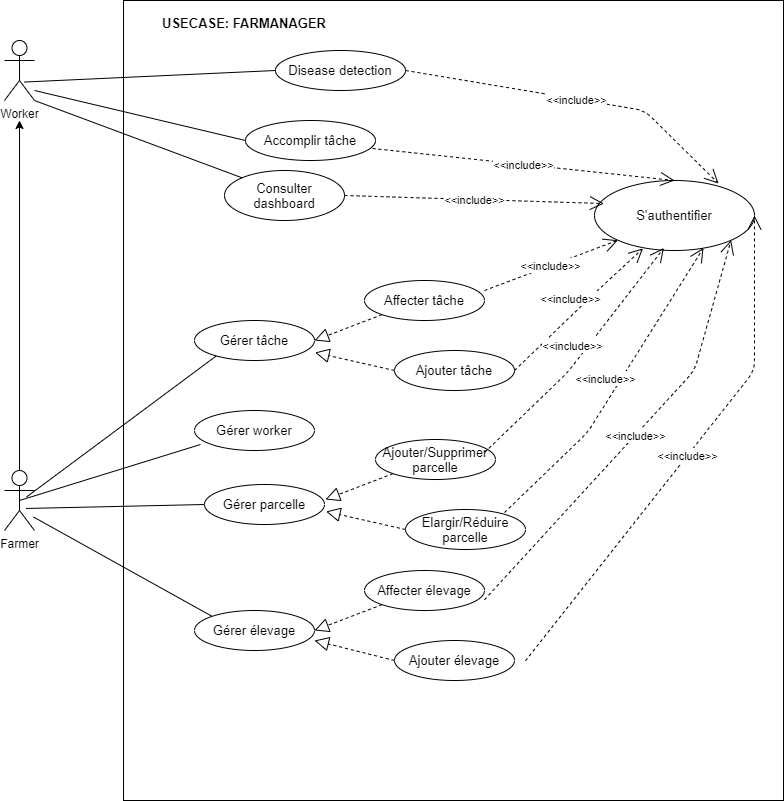

The diagram above was exported from draw.io. Its source (the exported page's mxGraphModel, read from the mxfile embedded in the PNG):
<mxGraphModel dx="1002" dy="715" grid="1" gridSize="10" guides="1" tooltips="1" connect="1" arrows="1" fold="1" page="1" pageScale="1" pageWidth="827" pageHeight="1169" math="0" shadow="0">
  <root>
    <mxCell id="Euj8By-i6uyTLAqahTcx-0" />
    <mxCell id="Euj8By-i6uyTLAqahTcx-1" parent="Euj8By-i6uyTLAqahTcx-0" />
    <mxCell id="zAOso1Ht3DFfkF-GcKLt-0" value="Worker" style="shape=umlActor;verticalLabelPosition=bottom;labelBackgroundColor=#ffffff;verticalAlign=top;html=1;" parent="Euj8By-i6uyTLAqahTcx-1" vertex="1">
      <mxGeometry x="20" y="120" width="30" height="60" as="geometry" />
    </mxCell>
    <mxCell id="IM8Mw9r5HeHndif8hr8z-3" value="" style="edgeStyle=orthogonalEdgeStyle;rounded=0;orthogonalLoop=1;jettySize=auto;html=1;fontSize=13;" edge="1" parent="Euj8By-i6uyTLAqahTcx-1" source="zAOso1Ht3DFfkF-GcKLt-1">
      <mxGeometry relative="1" as="geometry">
        <mxPoint x="35" y="200" as="targetPoint" />
      </mxGeometry>
    </mxCell>
    <mxCell id="zAOso1Ht3DFfkF-GcKLt-1" value="Farmer" style="shape=umlActor;verticalLabelPosition=bottom;labelBackgroundColor=#ffffff;verticalAlign=top;html=1;" parent="Euj8By-i6uyTLAqahTcx-1" vertex="1">
      <mxGeometry x="20" y="550" width="30" height="60" as="geometry" />
    </mxCell>
    <mxCell id="2uumyRsFhGj1ZEgcceEJ-4" value="" style="rounded=0;whiteSpace=wrap;html=1;" vertex="1" parent="Euj8By-i6uyTLAqahTcx-1">
      <mxGeometry x="139" y="80" width="660" height="800" as="geometry" />
    </mxCell>
    <mxCell id="IM8Mw9r5HeHndif8hr8z-0" value="USECASE: FARMANAGER" style="text;align=center;fontStyle=1;verticalAlign=middle;spacingLeft=3;spacingRight=3;strokeColor=none;rotatable=0;points=[[0,0.5],[1,0.5]];portConstraint=eastwest;fontSize=13;" vertex="1" parent="Euj8By-i6uyTLAqahTcx-1">
      <mxGeometry x="220" y="84" width="80" height="36" as="geometry" />
    </mxCell>
    <mxCell id="IM8Mw9r5HeHndif8hr8z-1" value="S'authentifier" style="ellipse;whiteSpace=wrap;html=1;align=center;fontSize=13;" vertex="1" parent="Euj8By-i6uyTLAqahTcx-1">
      <mxGeometry x="610" y="260" width="160" height="70" as="geometry" />
    </mxCell>
    <mxCell id="IM8Mw9r5HeHndif8hr8z-4" value="Accomplir tâche" style="ellipse;whiteSpace=wrap;html=1;align=center;fontSize=13;" vertex="1" parent="Euj8By-i6uyTLAqahTcx-1">
      <mxGeometry x="261" y="200" width="130" height="40" as="geometry" />
    </mxCell>
    <mxCell id="IM8Mw9r5HeHndif8hr8z-5" value="Consulter dashboard" style="ellipse;whiteSpace=wrap;html=1;align=center;fontSize=13;" vertex="1" parent="Euj8By-i6uyTLAqahTcx-1">
      <mxGeometry x="240" y="250" width="120" height="50" as="geometry" />
    </mxCell>
    <mxCell id="IM8Mw9r5HeHndif8hr8z-6" value="Affecter tâche" style="ellipse;whiteSpace=wrap;html=1;align=center;fontSize=13;" vertex="1" parent="Euj8By-i6uyTLAqahTcx-1">
      <mxGeometry x="380" y="360" width="120" height="40" as="geometry" />
    </mxCell>
    <mxCell id="IM8Mw9r5HeHndif8hr8z-7" value="Ajouter tâche" style="ellipse;whiteSpace=wrap;html=1;align=center;fontSize=13;" vertex="1" parent="Euj8By-i6uyTLAqahTcx-1">
      <mxGeometry x="410" y="430" width="120" height="40" as="geometry" />
    </mxCell>
    <mxCell id="IM8Mw9r5HeHndif8hr8z-8" value="" style="endArrow=none;html=1;fontSize=13;entryX=0;entryY=0;entryDx=0;entryDy=0;exitX=0.967;exitY=0.775;exitDx=0;exitDy=0;exitPerimeter=0;" edge="1" parent="Euj8By-i6uyTLAqahTcx-1" source="zAOso1Ht3DFfkF-GcKLt-1" target="H_hJJzwdXJP2I656tTvM-1">
      <mxGeometry width="50" height="50" relative="1" as="geometry">
        <mxPoint x="60" y="420" as="sourcePoint" />
        <mxPoint x="110" y="470" as="targetPoint" />
      </mxGeometry>
    </mxCell>
    <mxCell id="IM8Mw9r5HeHndif8hr8z-9" value="" style="endArrow=none;html=1;fontSize=13;exitX=0.733;exitY=0.442;exitDx=0;exitDy=0;exitPerimeter=0;" edge="1" parent="Euj8By-i6uyTLAqahTcx-1" source="zAOso1Ht3DFfkF-GcKLt-1">
      <mxGeometry width="50" height="50" relative="1" as="geometry">
        <mxPoint x="66" y="420" as="sourcePoint" />
        <mxPoint x="266" y="410" as="targetPoint" />
      </mxGeometry>
    </mxCell>
    <mxCell id="IM8Mw9r5HeHndif8hr8z-10" value="&lt;font style=&quot;font-size: 11px&quot;&gt;&amp;lt;&amp;lt;include&amp;gt;&amp;gt;&lt;/font&gt;" style="endArrow=open;endSize=12;dashed=1;html=1;fontSize=13;exitX=1;exitY=0.5;exitDx=0;exitDy=0;entryX=0.303;entryY=0.971;entryDx=0;entryDy=0;entryPerimeter=0;" edge="1" parent="Euj8By-i6uyTLAqahTcx-1" source="IM8Mw9r5HeHndif8hr8z-7" target="IM8Mw9r5HeHndif8hr8z-1">
      <mxGeometry x="0.0273" y="12" width="160" relative="1" as="geometry">
        <mxPoint x="380" y="264.5" as="sourcePoint" />
        <mxPoint x="660" y="300" as="targetPoint" />
        <Array as="points">
          <mxPoint x="613" y="370" />
        </Array>
        <mxPoint x="-1" as="offset" />
      </mxGeometry>
    </mxCell>
    <mxCell id="IM8Mw9r5HeHndif8hr8z-11" value="&lt;font style=&quot;font-size: 11px&quot;&gt;&amp;lt;&amp;lt;include&amp;gt;&amp;gt;&lt;/font&gt;" style="endArrow=open;endSize=12;dashed=1;html=1;fontSize=13;entryX=0;entryY=1;entryDx=0;entryDy=0;" edge="1" parent="Euj8By-i6uyTLAqahTcx-1" target="IM8Mw9r5HeHndif8hr8z-1">
      <mxGeometry width="160" relative="1" as="geometry">
        <mxPoint x="500" y="370" as="sourcePoint" />
        <mxPoint x="570" y="320" as="targetPoint" />
      </mxGeometry>
    </mxCell>
    <mxCell id="H_hJJzwdXJP2I656tTvM-0" value="Gérer tâche&lt;span style=&quot;color: rgba(0 , 0 , 0 , 0) ; font-family: monospace ; font-size: 0px ; white-space: nowrap&quot;&gt;%3CmxGraphModel%3E%3Croot%3E%3CmxCell%20id%3D%220%22%2F%3E%3CmxCell%20id%3D%221%22%20parent%3D%220%22%2F%3E%3CmxCell%20id%3D%222%22%20value%3D%22Ajouter%20t%C3%A2che%22%20style%3D%22ellipse%3BwhiteSpace%3Dwrap%3Bhtml%3D1%3Balign%3Dcenter%3BfontSize%3D13%3B%22%20vertex%3D%221%22%20parent%3D%221%22%3E%3CmxGeometry%20x%3D%22240%22%20y%3D%22510%22%20width%3D%22120%22%20height%3D%2240%22%20as%3D%22geometry%22%2F%3E%3C%2FmxCell%3E%3C%2Froot%3E%3C%2FmxGraphModel%&lt;/span&gt;" style="ellipse;whiteSpace=wrap;html=1;align=center;fontSize=13;" vertex="1" parent="Euj8By-i6uyTLAqahTcx-1">
      <mxGeometry x="210" y="400" width="120" height="40" as="geometry" />
    </mxCell>
    <mxCell id="H_hJJzwdXJP2I656tTvM-1" value="Gérer élevage&lt;span style=&quot;color: rgba(0 , 0 , 0 , 0) ; font-family: monospace ; font-size: 0px ; white-space: nowrap&quot;&gt;%3CmxGraphModel%3E%3Croot%3E%3CmxCell%20id%3D%220%22%2F%3E%3CmxCell%20id%3D%221%22%20parent%3D%220%22%2F%3E%3CmxCell%20id%3D%222%22%20value%3D%22Ajouter%20t%C3%A2che%22%20style%3D%22ellipse%3BwhiteSpace%3Dwrap%3Bhtml%3D1%3Balign%3Dcenter%3BfontSize%3D13%3B%22%20vertex%3D%221%22%20parent%3D%221%22%3E%3CmxGeometry%20x%3D%22240%22%20y%3D%22510%22%20width%3D%22120%22%20height%3D%2240%22%20as%3D%22geometry%22%2F%3E%3C%2FmxCell%3E%3C%2Froot%3E%3C%2FmxGraphModel%3&lt;/span&gt;" style="ellipse;whiteSpace=wrap;html=1;align=center;fontSize=13;" vertex="1" parent="Euj8By-i6uyTLAqahTcx-1">
      <mxGeometry x="210" y="690" width="120" height="40" as="geometry" />
    </mxCell>
    <mxCell id="H_hJJzwdXJP2I656tTvM-2" value="Gérer parcelle&lt;span style=&quot;color: rgba(0 , 0 , 0 , 0) ; font-family: monospace ; font-size: 0px ; white-space: nowrap&quot;&gt;%3CmxGraphModel%3E%3Croot%3E%3CmxCell%20id%3D%220%22%2F%3E%3CmxCell%20id%3D%221%22%20parent%3D%220%22%2F%3E%3CmxCell%20id%3D%222%22%20value%3D%22Ajouter%20t%C3%A2che%22%20style%3D%22ellipse%3BwhiteSpace%3Dwrap%3Bhtml%3D1%3Balign%3Dcenter%3BfontSize%3D13%3B%22%20vertex%3D%221%22%20parent%3D%221%22%3E%3CmxGeometry%20x%3D%22240%22%20y%3D%22510%22%20width%3D%22120%22%20height%3D%2240%22%20as%3D%22geometry%22%2F%3E%3C%2FmxCell%3E%3C%2Froot%3E%3C%2FmxGraphModel%3&lt;/span&gt;" style="ellipse;whiteSpace=wrap;html=1;align=center;fontSize=13;" vertex="1" parent="Euj8By-i6uyTLAqahTcx-1">
      <mxGeometry x="220" y="564" width="120" height="40" as="geometry" />
    </mxCell>
    <mxCell id="H_hJJzwdXJP2I656tTvM-3" value="" style="endArrow=none;html=1;fontSize=13;entryX=0;entryY=0.5;entryDx=0;entryDy=0;exitX=0.717;exitY=0.633;exitDx=0;exitDy=0;exitPerimeter=0;" edge="1" parent="Euj8By-i6uyTLAqahTcx-1" source="zAOso1Ht3DFfkF-GcKLt-1" target="H_hJJzwdXJP2I656tTvM-2">
      <mxGeometry width="50" height="50" relative="1" as="geometry">
        <mxPoint x="49.99999999999999" y="580" as="sourcePoint" />
        <mxPoint x="228.56359312880704" y="609.3578643762689" as="targetPoint" />
      </mxGeometry>
    </mxCell>
    <mxCell id="H_hJJzwdXJP2I656tTvM-4" value="" style="endArrow=none;html=1;fontSize=13;entryX=0;entryY=0.5;entryDx=0;entryDy=0;" edge="1" parent="Euj8By-i6uyTLAqahTcx-1" target="IM8Mw9r5HeHndif8hr8z-4">
      <mxGeometry width="50" height="50" relative="1" as="geometry">
        <mxPoint x="50" y="170" as="sourcePoint" />
        <mxPoint x="258.49" y="188.01" as="targetPoint" />
      </mxGeometry>
    </mxCell>
    <mxCell id="H_hJJzwdXJP2I656tTvM-5" value="" style="endArrow=none;html=1;fontSize=13;entryX=0;entryY=0;entryDx=0;entryDy=0;" edge="1" parent="Euj8By-i6uyTLAqahTcx-1" target="IM8Mw9r5HeHndif8hr8z-5">
      <mxGeometry width="50" height="50" relative="1" as="geometry">
        <mxPoint x="50" y="180.00069767441866" as="sourcePoint" />
        <mxPoint x="250" y="217.21" as="targetPoint" />
      </mxGeometry>
    </mxCell>
    <mxCell id="H_hJJzwdXJP2I656tTvM-6" value="" style="endArrow=block;dashed=1;endFill=0;endSize=12;html=1;fontSize=13;entryX=1;entryY=0.5;entryDx=0;entryDy=0;exitX=0;exitY=1;exitDx=0;exitDy=0;" edge="1" parent="Euj8By-i6uyTLAqahTcx-1" source="IM8Mw9r5HeHndif8hr8z-6" target="H_hJJzwdXJP2I656tTvM-0">
      <mxGeometry width="160" relative="1" as="geometry">
        <mxPoint x="220" y="490" as="sourcePoint" />
        <mxPoint x="380" y="490" as="targetPoint" />
      </mxGeometry>
    </mxCell>
    <mxCell id="H_hJJzwdXJP2I656tTvM-7" value="" style="endArrow=block;dashed=1;endFill=0;endSize=12;html=1;fontSize=13;entryX=1.004;entryY=0.8;entryDx=0;entryDy=0;exitX=0;exitY=0.5;exitDx=0;exitDy=0;entryPerimeter=0;" edge="1" parent="Euj8By-i6uyTLAqahTcx-1" source="IM8Mw9r5HeHndif8hr8z-7" target="H_hJJzwdXJP2I656tTvM-0">
      <mxGeometry width="160" relative="1" as="geometry">
        <mxPoint x="417.57359312880726" y="404.14213562373106" as="sourcePoint" />
        <mxPoint x="330" y="440" as="targetPoint" />
      </mxGeometry>
    </mxCell>
    <mxCell id="H_hJJzwdXJP2I656tTvM-19" value="Ajouter/Supprimer parcelle" style="ellipse;whiteSpace=wrap;html=1;align=center;fontSize=13;" vertex="1" parent="Euj8By-i6uyTLAqahTcx-1">
      <mxGeometry x="391" y="519" width="120" height="40" as="geometry" />
    </mxCell>
    <mxCell id="H_hJJzwdXJP2I656tTvM-20" value="Elargir/Réduire parcelle" style="ellipse;whiteSpace=wrap;html=1;align=center;fontSize=13;" vertex="1" parent="Euj8By-i6uyTLAqahTcx-1">
      <mxGeometry x="421" y="589" width="120" height="40" as="geometry" />
    </mxCell>
    <mxCell id="H_hJJzwdXJP2I656tTvM-21" value="" style="endArrow=block;dashed=1;endFill=0;endSize=12;html=1;fontSize=13;entryX=1;entryY=0.5;entryDx=0;entryDy=0;exitX=0;exitY=1;exitDx=0;exitDy=0;" edge="1" parent="Euj8By-i6uyTLAqahTcx-1" source="H_hJJzwdXJP2I656tTvM-19">
      <mxGeometry width="160" relative="1" as="geometry">
        <mxPoint x="231" y="649" as="sourcePoint" />
        <mxPoint x="341" y="579" as="targetPoint" />
      </mxGeometry>
    </mxCell>
    <mxCell id="H_hJJzwdXJP2I656tTvM-22" value="" style="endArrow=block;dashed=1;endFill=0;endSize=12;html=1;fontSize=13;entryX=1.004;entryY=0.8;entryDx=0;entryDy=0;exitX=0;exitY=0.5;exitDx=0;exitDy=0;entryPerimeter=0;" edge="1" parent="Euj8By-i6uyTLAqahTcx-1" source="H_hJJzwdXJP2I656tTvM-20">
      <mxGeometry width="160" relative="1" as="geometry">
        <mxPoint x="428.57359312880726" y="563.1421356237311" as="sourcePoint" />
        <mxPoint x="341.48" y="591" as="targetPoint" />
      </mxGeometry>
    </mxCell>
    <mxCell id="H_hJJzwdXJP2I656tTvM-23" value="Affecter élevage" style="ellipse;whiteSpace=wrap;html=1;align=center;fontSize=13;" vertex="1" parent="Euj8By-i6uyTLAqahTcx-1">
      <mxGeometry x="380" y="650" width="120" height="40" as="geometry" />
    </mxCell>
    <mxCell id="H_hJJzwdXJP2I656tTvM-24" value="Ajouter élevage" style="ellipse;whiteSpace=wrap;html=1;align=center;fontSize=13;" vertex="1" parent="Euj8By-i6uyTLAqahTcx-1">
      <mxGeometry x="410" y="720" width="120" height="40" as="geometry" />
    </mxCell>
    <mxCell id="H_hJJzwdXJP2I656tTvM-25" value="" style="endArrow=block;dashed=1;endFill=0;endSize=12;html=1;fontSize=13;entryX=1;entryY=0.5;entryDx=0;entryDy=0;exitX=0;exitY=1;exitDx=0;exitDy=0;" edge="1" parent="Euj8By-i6uyTLAqahTcx-1" source="H_hJJzwdXJP2I656tTvM-23">
      <mxGeometry width="160" relative="1" as="geometry">
        <mxPoint x="220" y="780" as="sourcePoint" />
        <mxPoint x="330" y="710" as="targetPoint" />
      </mxGeometry>
    </mxCell>
    <mxCell id="H_hJJzwdXJP2I656tTvM-26" value="" style="endArrow=block;dashed=1;endFill=0;endSize=12;html=1;fontSize=13;exitX=0;exitY=0.5;exitDx=0;exitDy=0;" edge="1" parent="Euj8By-i6uyTLAqahTcx-1" source="H_hJJzwdXJP2I656tTvM-24">
      <mxGeometry width="160" relative="1" as="geometry">
        <mxPoint x="417.57359312880726" y="694.1421356237311" as="sourcePoint" />
        <mxPoint x="330" y="720" as="targetPoint" />
      </mxGeometry>
    </mxCell>
    <mxCell id="H_hJJzwdXJP2I656tTvM-27" value="&lt;font style=&quot;font-size: 11px&quot;&gt;&amp;lt;&amp;lt;include&amp;gt;&amp;gt;&lt;/font&gt;" style="endArrow=open;endSize=12;dashed=1;html=1;fontSize=13;entryX=0.5;entryY=0;entryDx=0;entryDy=0;exitX=0.977;exitY=0.7;exitDx=0;exitDy=0;exitPerimeter=0;" edge="1" parent="Euj8By-i6uyTLAqahTcx-1" source="IM8Mw9r5HeHndif8hr8z-4" target="IM8Mw9r5HeHndif8hr8z-1">
      <mxGeometry width="160" relative="1" as="geometry">
        <mxPoint x="440" y="220.25" as="sourcePoint" />
        <mxPoint x="573.4314575050762" y="169.99873734152925" as="targetPoint" />
      </mxGeometry>
    </mxCell>
    <mxCell id="H_hJJzwdXJP2I656tTvM-28" value="&lt;font style=&quot;font-size: 11px&quot;&gt;&amp;lt;&amp;lt;include&amp;gt;&amp;gt;&lt;/font&gt;" style="endArrow=open;endSize=12;dashed=1;html=1;fontSize=13;entryX=0.059;entryY=0.329;entryDx=0;entryDy=0;exitX=1;exitY=0.5;exitDx=0;exitDy=0;entryPerimeter=0;" edge="1" parent="Euj8By-i6uyTLAqahTcx-1" source="IM8Mw9r5HeHndif8hr8z-5" target="IM8Mw9r5HeHndif8hr8z-1">
      <mxGeometry width="160" relative="1" as="geometry">
        <mxPoint x="383.5" y="193" as="sourcePoint" />
        <mxPoint x="700" y="270" as="targetPoint" />
      </mxGeometry>
    </mxCell>
    <mxCell id="H_hJJzwdXJP2I656tTvM-29" value="&lt;font style=&quot;font-size: 11px&quot;&gt;&amp;lt;&amp;lt;include&amp;gt;&amp;gt;&lt;/font&gt;" style="endArrow=open;endSize=12;dashed=1;html=1;fontSize=13;entryX=1;entryY=0.5;entryDx=0;entryDy=0;" edge="1" parent="Euj8By-i6uyTLAqahTcx-1" target="IM8Mw9r5HeHndif8hr8z-1">
      <mxGeometry width="160" relative="1" as="geometry">
        <mxPoint x="541" y="740.25" as="sourcePoint" />
        <mxPoint x="674.4314575050762" y="689.9987373415292" as="targetPoint" />
        <Array as="points">
          <mxPoint x="770" y="450" />
        </Array>
      </mxGeometry>
    </mxCell>
    <mxCell id="H_hJJzwdXJP2I656tTvM-30" value="&lt;font style=&quot;font-size: 11px&quot;&gt;&amp;lt;&amp;lt;include&amp;gt;&amp;gt;&lt;/font&gt;" style="endArrow=open;endSize=12;dashed=1;html=1;fontSize=13;entryX=1;entryY=1;entryDx=0;entryDy=0;" edge="1" parent="Euj8By-i6uyTLAqahTcx-1" target="IM8Mw9r5HeHndif8hr8z-1">
      <mxGeometry width="160" relative="1" as="geometry">
        <mxPoint x="500" y="679.25" as="sourcePoint" />
        <mxPoint x="633.4314575050762" y="628.9987373415292" as="targetPoint" />
        <Array as="points">
          <mxPoint x="710" y="450" />
        </Array>
      </mxGeometry>
    </mxCell>
    <mxCell id="H_hJJzwdXJP2I656tTvM-31" value="&lt;font style=&quot;font-size: 11px&quot;&gt;&amp;lt;&amp;lt;include&amp;gt;&amp;gt;&lt;/font&gt;" style="endArrow=open;endSize=12;dashed=1;html=1;fontSize=13;exitX=1;exitY=0.5;exitDx=0;exitDy=0;entryX=0.434;entryY=0.964;entryDx=0;entryDy=0;entryPerimeter=0;" edge="1" parent="Euj8By-i6uyTLAqahTcx-1" target="IM8Mw9r5HeHndif8hr8z-1">
      <mxGeometry x="0.0273" y="12" width="160" relative="1" as="geometry">
        <mxPoint x="500" y="532.03" as="sourcePoint" />
        <mxPoint x="628.48" y="410" as="targetPoint" />
        <Array as="points">
          <mxPoint x="583" y="452.03" />
        </Array>
        <mxPoint x="-1" as="offset" />
      </mxGeometry>
    </mxCell>
    <mxCell id="H_hJJzwdXJP2I656tTvM-32" value="&lt;font style=&quot;font-size: 11px&quot;&gt;&amp;lt;&amp;lt;include&amp;gt;&amp;gt;&lt;/font&gt;" style="endArrow=open;endSize=12;dashed=1;html=1;fontSize=13;exitX=1;exitY=0.5;exitDx=0;exitDy=0;entryX=0.681;entryY=0.964;entryDx=0;entryDy=0;entryPerimeter=0;" edge="1" parent="Euj8By-i6uyTLAqahTcx-1" target="IM8Mw9r5HeHndif8hr8z-1">
      <mxGeometry x="0.0273" y="12" width="160" relative="1" as="geometry">
        <mxPoint x="520" y="592.03" as="sourcePoint" />
        <mxPoint x="648.48" y="470" as="targetPoint" />
        <Array as="points">
          <mxPoint x="603" y="512.03" />
        </Array>
        <mxPoint x="-1" as="offset" />
      </mxGeometry>
    </mxCell>
    <mxCell id="H_hJJzwdXJP2I656tTvM-33" value="Disease detection" style="ellipse;whiteSpace=wrap;html=1;align=center;fontSize=13;" vertex="1" parent="Euj8By-i6uyTLAqahTcx-1">
      <mxGeometry x="291" y="130" width="130" height="40" as="geometry" />
    </mxCell>
    <mxCell id="H_hJJzwdXJP2I656tTvM-34" value="" style="endArrow=none;html=1;fontSize=13;entryX=0;entryY=0.5;entryDx=0;entryDy=0;exitX=0.667;exitY=0.692;exitDx=0;exitDy=0;exitPerimeter=0;" edge="1" parent="Euj8By-i6uyTLAqahTcx-1" source="zAOso1Ht3DFfkF-GcKLt-0" target="H_hJJzwdXJP2I656tTvM-33">
      <mxGeometry width="50" height="50" relative="1" as="geometry">
        <mxPoint x="50" y="150" as="sourcePoint" />
        <mxPoint x="261" y="200" as="targetPoint" />
      </mxGeometry>
    </mxCell>
    <mxCell id="H_hJJzwdXJP2I656tTvM-35" value="&lt;font style=&quot;font-size: 11px&quot;&gt;&amp;lt;&amp;lt;include&amp;gt;&amp;gt;&lt;/font&gt;" style="endArrow=open;endSize=12;dashed=1;html=1;fontSize=13;entryX=0.775;entryY=0.043;entryDx=0;entryDy=0;exitX=1;exitY=0.5;exitDx=0;exitDy=0;entryPerimeter=0;" edge="1" parent="Euj8By-i6uyTLAqahTcx-1" source="H_hJJzwdXJP2I656tTvM-33" target="IM8Mw9r5HeHndif8hr8z-1">
      <mxGeometry width="160" relative="1" as="geometry">
        <mxPoint x="421" y="160" as="sourcePoint" />
        <mxPoint x="722.99" y="192" as="targetPoint" />
        <Array as="points">
          <mxPoint x="660" y="190" />
        </Array>
      </mxGeometry>
    </mxCell>
    <mxCell id="ooyC0g5VlmAK_1MEVvJp-0" value="Gérer worker&lt;span style=&quot;color: rgba(0 , 0 , 0 , 0) ; font-family: monospace ; font-size: 0px ; white-space: nowrap&quot;&gt;%3CmxGraphModel%3E%3Croot%3E%3CmxCell%20id%3D%220%22%2F%3E%3CmxCell%20id%3D%221%22%20parent%3D%220%22%2F%3E%3CmxCell%20id%3D%222%22%20value%3D%22Ajouter%20t%C3%A2che%22%20style%3D%22ellipse%3BwhiteSpace%3Dwrap%3Bhtml%3D1%3Balign%3Dcenter%3BfontSize%3D13%3B%22%20vertex%3D%221%22%20parent%3D%221%22%3E%3CmxGeometry%20x%3D%22240%22%20y%3D%22510%22%20width%3D%22120%22%20height%3D%2240%22%20as%3D%22geometry%22%2F%3E%3C%2FmxCell%3E%3C%2Froot%3E%3C%2FmxGraphModel%3&lt;/span&gt;" style="ellipse;whiteSpace=wrap;html=1;align=center;fontSize=13;" vertex="1" parent="Euj8By-i6uyTLAqahTcx-1">
      <mxGeometry x="210" y="490" width="120" height="40" as="geometry" />
    </mxCell>
    <mxCell id="ooyC0g5VlmAK_1MEVvJp-1" value="" style="endArrow=none;html=1;fontSize=13;entryX=0.05;entryY=0.85;entryDx=0;entryDy=0;exitX=0.5;exitY=0.5;exitDx=0;exitDy=0;exitPerimeter=0;entryPerimeter=0;" edge="1" parent="Euj8By-i6uyTLAqahTcx-1" source="zAOso1Ht3DFfkF-GcKLt-1" target="ooyC0g5VlmAK_1MEVvJp-0">
      <mxGeometry width="50" height="50" relative="1" as="geometry">
        <mxPoint x="61.50999999999999" y="533.98" as="sourcePoint" />
        <mxPoint x="240" y="530" as="targetPoint" />
      </mxGeometry>
    </mxCell>
  </root>
</mxGraphModel>